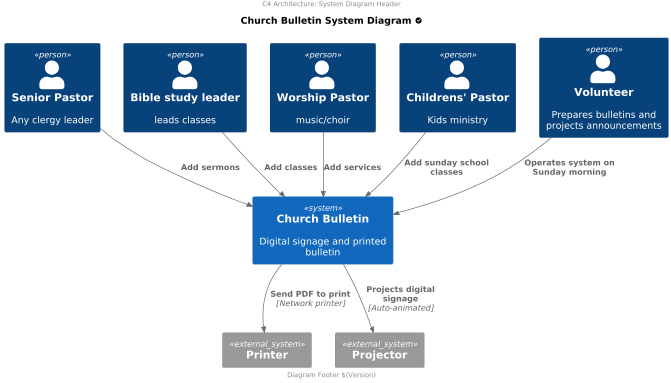

The diagram above was rendered by PlantUML. Its source (embedded in the PNG):
@startuml

scale 2/3
'left to right direction
center header
    C4 Architecture: System Diagram Header
endheader

title Church Bulletin System Diagram <&circle-check>
'
!include <C4/C4_Context>

'LAYOUT_WITH_LEGEND

Person(pastor, "Senior Pastor", "Any clergy leader")
Person(biblestudyleader, "Bible study leader", "leads classes")
Person(worshipleader, "Worship Pastor", "music/choir")
Person(childrenspastor, "Childrens' Pastor", "Kids ministry")
Person(volunteer, "Volunteer", "Prepares bulletins and projects announcements")

System(churchbulletin, "Church Bulletin", "Digital signage and printed bulletin")

System_Ext(printer, "Printer")
System_Ext(projector, "Projector")

Rel(pastor, churchbulletin, "Add sermons")
Rel(biblestudyleader, churchbulletin, "Add classes")
Rel(worshipleader, churchbulletin, "Add services")
Rel(childrenspastor, churchbulletin, "Add sunday school classes")
Rel(volunteer, churchbulletin, "Operates system on Sunday morning")

Rel(churchbulletin, printer, "Send PDF to print", "Network printer")
Rel(churchbulletin, projector, "Projects digital signage", "Auto-animated")

center footer
    Diagram Footer $(Version)
endfooter
@enduml